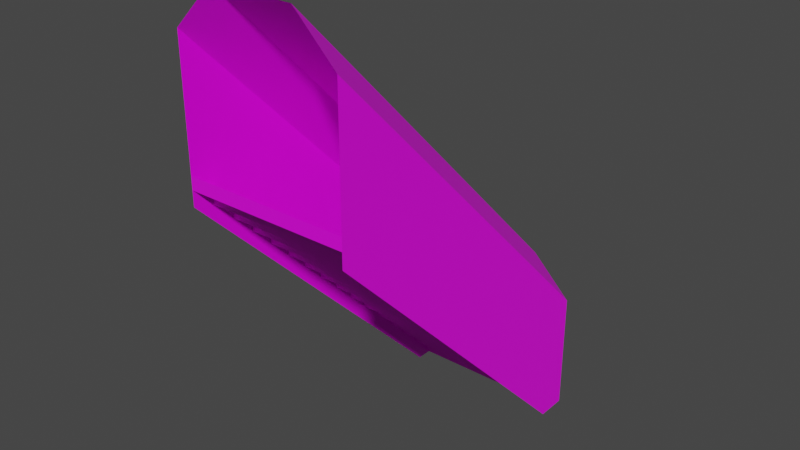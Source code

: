 # Source: 61018.blend  (saved by Blender 2.82.7; exported with 4.5.12 LTS)
import bpy
from mathutils import Matrix  # noqa: F401  (used for matrix-valued properties, if any)

bpy.ops.wm.read_factory_settings(use_empty=True)
scene = bpy.context.scene
scene.name = 'Scene'

# ---- collections
col_collection = bpy.data.collections.new('Collection'); scene.collection.children.link(col_collection)

# ---- images (referenced by path relative to the original .blend; pixels are not part of the script)
import os
ASSET_DIR = os.environ.get("B2B_ASSET_DIR", "")  # directory of the original .blend (textures are referenced by path, not embedded)
HERE = os.path.dirname(os.path.abspath(__file__))  # packed textures are extracted next to this script under _unpacked/

def load_image(name, relpath, width, height, colorspace="sRGB"):
    """Load a texture the original file referenced (path relative to the .blend, or extracted next to this script)."""
    p = next((c for c in (os.path.join(HERE, relpath), os.path.join(ASSET_DIR, relpath)) if relpath and os.path.exists(c)), "")
    if p:
        img = bpy.data.images.load(p, check_existing=True)
        img.name = name
    else:  # same state as the original file: an image datablock whose file is absent (Cycles renders it pink)
        img = bpy.data.images.new(name, width, height)
        img.source = "FILE"
        img.filepath = "//" + (relpath or name)
    img.colorspace_settings.name = colorspace
    return img
img_122_2_0_png = load_image('122_2-0.png', 'textures/122_2-0.png', 1024, 1024, 'sRGB')
img_122_0_0_png = load_image('122_0-0.png', 'textures/122_0-0.png', 1024, 1024, 'sRGB')
img_122_4_0_png = load_image('122_4-0.png', 'textures/122_4-0.png', 1024, 1024, 'sRGB')

# ---- materials (node trees are filled in below, after node groups)
mat_122_2_0 = bpy.data.materials.new('122_2-0')
mat_122_2_0.use_transparent_shadow = False
mat_122_0_0 = bpy.data.materials.new('122_0-0')
mat_122_0_0.use_transparent_shadow = False
mat_122_4_0 = bpy.data.materials.new('122_4-0')
mat_122_4_0.use_transparent_shadow = False

# ---- material node trees
mat_122_2_0.use_nodes = True; mat_122_2_0.node_tree.nodes.clear()
_N = mat_122_2_0.node_tree.nodes; _L = mat_122_2_0.node_tree.links
n0 = _N.new('ShaderNodeBsdfPrincipled'); n0.name = 'Principled BSDF'; n0.location = (0, 300)
n0.distribution = 'GGX'
n0.subsurface_method = 'BURLEY'
n0.inputs[3].default_value = 1.45
n0.inputs[27].default_value = (0.0, 0.0, 0.0, 1.0)
n0.inputs[28].default_value = 1.0
n1 = _N.new('ShaderNodeOutputMaterial'); n1.name = 'Material Output'; n1.location = (300, 300)
n2 = _N.new('ShaderNodeTexImage'); n2.name = 'Image Texture'; n2.location = (-300, 300)
n2.label = 'Base Color'
n2.image = img_122_2_0_png
_L.new(n0.outputs[0], n1.inputs[0])
_L.new(n2.outputs[0], n0.inputs[0])
n1.is_active_output = True
mat_122_0_0.use_nodes = True; mat_122_0_0.node_tree.nodes.clear()
_N = mat_122_0_0.node_tree.nodes; _L = mat_122_0_0.node_tree.links
n0 = _N.new('ShaderNodeBsdfPrincipled'); n0.name = 'Principled BSDF'; n0.location = (0, 300)
n0.distribution = 'GGX'
n0.subsurface_method = 'BURLEY'
n0.inputs[3].default_value = 1.45
n0.inputs[27].default_value = (0.0, 0.0, 0.0, 1.0)
n0.inputs[28].default_value = 1.0
n1 = _N.new('ShaderNodeOutputMaterial'); n1.name = 'Material Output'; n1.location = (300, 300)
n2 = _N.new('ShaderNodeTexImage'); n2.name = 'Image Texture'; n2.location = (-300, 300)
n2.label = 'Base Color'
n2.image = img_122_0_0_png
_L.new(n0.outputs[0], n1.inputs[0])
_L.new(n2.outputs[0], n0.inputs[0])
n1.is_active_output = True
mat_122_4_0.use_nodes = True; mat_122_4_0.node_tree.nodes.clear()
_N = mat_122_4_0.node_tree.nodes; _L = mat_122_4_0.node_tree.links
n0 = _N.new('ShaderNodeBsdfPrincipled'); n0.name = 'Principled BSDF'; n0.location = (0, 300)
n0.distribution = 'GGX'
n0.subsurface_method = 'BURLEY'
n0.inputs[3].default_value = 1.45
n0.inputs[27].default_value = (0.0, 0.0, 0.0, 1.0)
n0.inputs[28].default_value = 1.0
n1 = _N.new('ShaderNodeOutputMaterial'); n1.name = 'Material Output'; n1.location = (300, 300)
n2 = _N.new('ShaderNodeTexImage'); n2.name = 'Image Texture'; n2.location = (-300, 300)
n2.label = 'Base Color'
n2.image = img_122_4_0_png
_L.new(n0.outputs[0], n1.inputs[0])
_L.new(n2.outputs[0], n0.inputs[0])
n1.is_active_output = True

# ---- world
world_world = bpy.data.worlds.new('World'); scene.world = world_world
world_world.use_nodes = True; world_world.node_tree.nodes.clear()
_N = world_world.node_tree.nodes; _L = world_world.node_tree.links
n0 = _N.new('ShaderNodeOutputWorld'); n0.name = 'World Output'; n0.location = (300, 300)
n1 = _N.new('ShaderNodeBackground'); n1.name = 'Background'; n1.location = (10, 300)
n1.inputs[0].default_value = (0.05088, 0.05088, 0.05088, 1.0)
_L.new(n1.outputs[0], n0.inputs[0])
n0.is_active_output = True
world_world.color = (0.05088, 0.05088, 0.05088)
world_world.use_sun_shadow = False
world_world.sun_shadow_jitter_overblur = 0.0

# ---- meshes
me_model61018 = bpy.data.meshes.new('model61018')
me_model61018.from_pydata([(64.0, 96.0, 34.0), (-64.0, 96.0, 34.0), (-64.0, 80.0, 38.0), (64.0, 80.0, 38.0), (64.0, 96.0, 22.0), (-64.0, 96.0, 22.0), (-64.0, 96.0, 34.0), (64.0, 96.0, 34.0), (64.0, 112.0, 18.0), (-64.0, 112.0, 18.0), (-64.0, 96.0, 22.0), (64.0, 96.0, 22.0), (64.0, 112.0, 4.0), (-64.0, 112.0, 4.0), (-64.0, 112.0, 18.0), (64.0, 112.0, 18.0), (64.0, 128.0, -2.085e-05), (-64.0, 128.0, -2.085e-05), (-64.0, 112.0, 4.0), (64.0, 112.0, 4.0), (64.0, 48.0, 82.0), (-64.0, 48.0, 82.0), (-64.0, 32.0, 86.0), (64.0, 32.0, 86.0), (64.0, 48.0, 70.0), (-64.0, 48.0, 70.0), (-64.0, 48.0, 82.0), (64.0, 48.0, 82.0), (64.0, 64.0, 66.0), (-64.0, 64.0, 66.0), (-64.0, 48.0, 70.0), (64.0, 48.0, 70.0), (64.0, 64.0, 54.0), (-64.0, 64.0, 54.0), (-64.0, 64.0, 66.0), (64.0, 64.0, 66.0), (64.0, 80.0, 50.0), (-64.0, 80.0, 50.0), (-64.0, 64.0, 54.0), (64.0, 64.0, 54.0), (64.0, 80.0, 38.0), (-64.0, 80.0, 38.0), (-64.0, 80.0, 50.0), (64.0, 80.0, 50.0), (64.0, 2.677e-05, 130.0), (-64.0, 1.558e-05, 130.0), (-64.0, -16.0, 134.0), (64.0, -16.0, 134.0), (64.0, 2.482e-05, 118.0), (-64.0, 1.363e-05, 118.0), (-64.0, 1.558e-05, 130.0), (64.0, 2.677e-05, 130.0), (64.0, 16.0, 114.0), (-64.0, 16.0, 114.0), (-64.0, 1.363e-05, 118.0), (64.0, 2.482e-05, 118.0), (64.0, 16.0, 102.0), (-64.0, 16.0, 102.0), (-64.0, 16.0, 114.0), (64.0, 16.0, 114.0), (64.0, 32.0, 98.0), (-64.0, 32.0, 98.0), (-64.0, 16.0, 102.0), (64.0, 16.0, 102.0), (64.0, 32.0, 86.0), (-64.0, 32.0, 86.0), (-64.0, 32.0, 98.0), (64.0, 32.0, 98.0), (64.0, -48.0, 178.0), (-64.0, -48.0, 178.0), (-64.0, -64.0, 182.0), (64.0, -64.0, 182.0), (64.0, -48.0, 166.0), (-64.0, -48.0, 166.0), (-64.0, -48.0, 178.0), (64.0, -48.0, 178.0), (64.0, -32.0, 162.0), (-64.0, -32.0, 162.0), (-64.0, -48.0, 166.0), (64.0, -48.0, 166.0), (64.0, -32.0, 150.0), (-64.0, -32.0, 150.0), (-64.0, -32.0, 162.0), (64.0, -32.0, 162.0), (64.0, -16.0, 146.0), (-64.0, -16.0, 146.0), (-64.0, -32.0, 150.0), (64.0, -32.0, 150.0), (64.0, -16.0, 134.0), (-64.0, -16.0, 134.0), (-64.0, -16.0, 146.0), (64.0, -16.0, 146.0), (64.0, -96.0, 226.0), (-64.0, -96.0, 226.0), (-64.0, -112.0, 230.0), (64.0, -112.0, 230.0), (64.0, -96.0, 214.0), (-64.0, -96.0, 214.0), (-64.0, -96.0, 226.0), (64.0, -96.0, 226.0), (64.0, -80.0, 210.0), (-64.0, -80.0, 210.0), (-64.0, -96.0, 214.0), (64.0, -96.0, 214.0), (64.0, -80.0, 198.0), (-64.0, -80.0, 198.0), (-64.0, -80.0, 210.0), (64.0, -80.0, 210.0), (64.0, -64.0, 194.0), (-64.0, -64.0, 194.0), (-64.0, -80.0, 198.0), (64.0, -80.0, 198.0), (64.0, -64.0, 182.0), (-64.0, -64.0, 182.0), (-64.0, -64.0, 194.0), (64.0, -64.0, 194.0), (64.0, -128.0, 246.0), (-64.0, -128.0, 246.0), (-64.0, -128.0, 256.0), (64.0, -128.0, 256.0), (64.0, -112.0, 242.0), (-64.0, -112.0, 242.0), (-64.0, -128.0, 246.0), (64.0, -128.0, 246.0), (64.0, -112.0, 230.0), (-64.0, -112.0, 230.0), (-64.0, -112.0, 242.0), (64.0, -112.0, 242.0), (64.0, -128.0, 256.0), (64.0, -128.0, 352.0), (64.0, 128.0, 96.0), (64.0, 128.0, -2.085e-05), (-64.0, -128.0, 352.0), (-64.0, -128.0, 256.0), (-64.0, 128.0, -2.085e-05), (-64.0, 128.0, 96.0), (64.0, 128.0, -2.085e-05), (64.0, 104.0, -1.694e-05), (64.0, -128.0, 234.0), (64.0, -128.0, 256.0), (-64.0, -128.0, 256.0), (-64.0, -128.0, 234.0), (-64.0, 104.0, -1.694e-05), (-64.0, 128.0, -2.085e-05), (64.0, 128.0, 96.0), (64.0, -128.0, 352.0), (32.0, -128.0, 384.0), (32.0, 128.0, 128.0), (32.0, -128.0, 384.0), (-32.0, -128.0, 384.0), (-32.0, 128.0, 128.0), (32.0, 128.0, 128.0), (-64.0, 128.0, 96.0), (-32.0, 128.0, 128.0), (-32.0, -128.0, 384.0), (-64.0, -128.0, 352.0)], [], [(0, 1, 2), (0, 2, 3), (4, 5, 6), (4, 6, 7), (8, 9, 10), (8, 10, 11), (12, 13, 14), (12, 14, 15), (16, 17, 18), (16, 18, 19), (20, 21, 22), (20, 22, 23), (24, 25, 26), (24, 26, 27), (28, 29, 30), (28, 30, 31), (32, 33, 34), (32, 34, 35), (36, 37, 38), (36, 38, 39), (40, 41, 42), (40, 42, 43), (44, 45, 46), (44, 46, 47), (48, 49, 50), (48, 50, 51), (52, 53, 54), (52, 54, 55), (56, 57, 58), (56, 58, 59), (60, 61, 62), (60, 62, 63), (64, 65, 66), (64, 66, 67), (68, 69, 70), (68, 70, 71), (72, 73, 74), (72, 74, 75), (76, 77, 78), (76, 78, 79), (80, 81, 82), (80, 82, 83), (84, 85, 86), (84, 86, 87), (88, 89, 90), (88, 90, 91), (92, 93, 94), (92, 94, 95), (96, 97, 98), (96, 98, 99), (100, 101, 102), (100, 102, 103), (104, 105, 106), (104, 106, 107), (108, 109, 110), (108, 110, 111), (112, 113, 114), (112, 114, 115), (116, 117, 118), (116, 118, 119), (120, 121, 122), (120, 122, 123), (124, 125, 126), (124, 126, 127), (128, 129, 130), (128, 130, 131), (132, 133, 134), (132, 134, 135), (136, 137, 138), (136, 138, 139), (140, 141, 142), (140, 142, 143), (144, 145, 146), (144, 146, 147), (148, 149, 150), (148, 150, 151), (152, 153, 154), (152, 154, 155)])
me_model61018.polygons.foreach_set('material_index', [0, 0, 0, 0, 0, 0, 0, 0, 0, 0, 0, 0, 0, 0, 0, 0, 0, 0, 0, 0, 0, 0, 0, 0, 0, 0, 0, 0, 0, 0, 0, 0, 0, 0, 0, 0, 0, 0, 0, 0, 0, 0, 0, 0, 0, 0, 0, 0, 0, 0, 0, 0, 0, 0, 0, 0, 0, 0, 0, 0, 0, 0, 0, 0, 1, 1, 1, 1, 1, 1, 1, 1, 2, 2, 2, 2, 2, 2])
_uv = me_model61018.uv_layers.new(name='model61018-uv')
_uv.uv.foreach_set('vector', [0.0, -1.75, 1.0, -1.75, 0.999, -1.624, 0.0, -1.75, 0.999, -1.624, 0.0, -1.625, 0.7998, -1.1, 1.8, -1.1, 1.799, -0.999, 0.7998, -1.1, 1.799, -0.999, 0.7998, -1.0, 0.0, -1.875, 1.0, -1.875, 0.999, -1.749, 0.0, -1.875, 0.999, -1.749, 0.0, -1.75, 0.3291, -0.09961, 1.329, -0.09961, 1.328, 0.0, 0.3291, -0.09961, 1.328, 0.0, 0.3291, 0.0, 0.0, -2.0, 1.0, -2.0, 0.999, -1.875, 0.0, -2.0, 0.999, -1.875, 0.0, -1.875, 0.0, -1.375, 1.0, -1.375, 0.999, -1.249, 0.0, -1.375, 0.999, -1.249, 0.0, -1.25, 0.3291, -0.09961, 1.329, -0.09961, 1.328, 0.0, 0.3291, -0.09961, 1.328, 0.0, 0.3291, 0.0, 0.0, -1.5, 1.0, -1.5, 0.999, -1.374, 0.0, -1.5, 0.999, -1.374, 0.0, -1.375, 0.6191, -0.3496, 1.619, -0.3496, 1.618, -0.25, 0.6191, -0.3496, 1.618, -0.25, 0.6191, -0.25, 0.0, -1.625, 1.0, -1.625, 0.999, -1.5, 0.0, -1.625, 0.999, -1.5, 0.0, -1.5, 1.0, -0.3389, 2.0, -0.3389, 1.999, -0.2393, 1.0, -0.3389, 1.999, -0.2393, 1.0, -0.2393, 0.0, -1.0, 1.0, -1.0, 0.999, -0.875, 0.0, -1.0, 0.999, -0.875, 0.0, -0.875, 0.6191, -0.3496, 1.619, -0.3496, 1.618, -0.25, 0.6191, -0.3496, 1.618, -0.25, 0.6191, -0.25, 0.0, -1.125, 1.0, -1.125, 0.999, -1.0, 0.0, -1.125, 0.999, -1.0, 0.0, -1.0, 1.0, -0.3389, 2.0, -0.3389, 1.999, -0.2393, 1.0, -0.3389, 1.999, -0.2393, 1.0, -0.2393, 0.0, -1.25, 1.0, -1.25, 0.999, -1.124, 0.0, -1.25, 0.999, -1.124, 0.0, -1.125, 0.7998, -1.1, 1.8, -1.1, 1.799, -1.0, 0.7998, -1.1, 1.799, -1.0, 0.7998, -1.0, 0.0, -0.625, 1.0, -0.625, 0.999, -0.5, 0.0, -0.625, 0.999, -0.5, 0.0, -0.5, 0.7998, -1.1, 1.8, -1.1, 1.799, -1.0, 0.7998, -1.1, 1.799, -1.0, 0.7998, -1.0, 0.0, -0.75, 1.0, -0.75, 0.999, -0.624, 0.0, -0.75, 0.999, -0.624, 0.0, -0.625, 0.3291, -0.09961, 1.329, -0.09961, 1.328, 0.0, 0.3291, -0.09961, 1.328, 0.0, 0.3291, 0.0, 0.0, -0.875, 1.0, -0.875, 0.999, -0.75, 0.0, -0.875, 0.999, -0.75, 0.0, -0.75, 1.0, -0.3389, 2.0, -0.3389, 1.999, -0.2393, 1.0, -0.3389, 1.999, -0.2393, 1.0, -0.2393, 0.0, -0.25, 1.0, -0.25, 0.999, -0.124, 0.0, -0.25, 0.999, -0.124, 0.0, -0.125, 0.6191, -0.3496, 1.619, -0.3496, 1.618, -0.25, 0.6191, -0.3496, 1.618, -0.25, 0.6191, -0.25, 0.0, -0.375, 1.0, -0.375, 0.999, -0.249, 0.0, -0.375, 0.999, -0.249, 0.0, -0.25, 0.3291, -0.09961, 1.329, -0.09961, 1.328, 0.0, 0.3291, -0.09961, 1.328, 0.0, 0.3291, 0.0, 0.0, -0.5, 1.0, -0.5, 0.999, -0.375, 0.0, -0.5, 0.999, -0.375, 0.0, -0.375, 1.0, -0.3389, 2.0, -0.3389, 1.999, -0.2393, 1.0, -0.3389, 1.999, -0.2393, 1.0, -0.2393, 1.0, -0.3389, 2.0, -0.3389, 1.999, -0.2393, 1.0, -0.3389, 1.999, -0.2393, 1.0, -0.2393, 0.0, -0.125, 1.0, -0.125, 0.999, 0.0, 0.0, -0.125, 0.999, 0.0, 0.0, 0.0, 0.3291, -0.09961, 1.329, -0.09961, 1.328, 0.0, 0.3291, -0.09961, 1.328, 0.0, 0.3291, 0.0, 4.0, -3.281, 4.0, 0.0, 0.0, -8.719, 4.0, -3.281, 0.0, -8.719, 0.0, -12.0, 0.0, 0.0, 0.0, -3.281, 4.0, -12.0, 0.0, 0.0, 4.0, -12.0, 4.0, -8.719, 0.0, -12.0, 0.375, -12.0, 3.999, -4.029, 0.0, -12.0, 3.999, -4.029, 4.0, -3.281, 0.0, -3.281, 0.0, -4.008, 3.624, -11.97, 0.0, -3.281, 3.624, -11.97, 4.0, -12.0, 0.0, -1.0, 6.0, -1.0, 6.0, 0.0, 0.0, -1.0, 6.0, 0.0, 0.0, 0.0, 6.0, -2.0, 6.0, 0.0, 0.0, 0.0, 6.0, -2.0, 0.0, 0.0, 0.0, -2.0, 6.0, -1.0, 6.0, 0.0, 0.0, 0.0, 6.0, -1.0, 0.0, 0.0, 0.0, -1.0])
me_model61018.materials.append(mat_122_2_0)
me_model61018.materials.append(mat_122_0_0)
me_model61018.materials.append(mat_122_4_0)
me_model61018.use_remesh_fix_poles = True
me_model61018.use_remesh_preserve_attributes = False
me_model61018.use_mirror_vertex_groups = False
me_model61018.update()

# ---- objects
ob_model61018_node = bpy.data.objects.new('model61018-node', me_model61018)

# ---- transforms, parenting, visibility, modifiers, constraints
ob_model61018_node.location = (0.0, 0.0, 0.0)
ob_model61018_node.lineart.crease_threshold = 0.0

# ---- collection membership
col_collection.objects.link(ob_model61018_node)

# ---- scene / render settings (as saved in the file)
scene.frame_start = 1; scene.frame_end = 250; scene.frame_set(1)
scene.render.engine = 'BLENDER_EEVEE_NEXT'
scene.cycles.use_denoising = False
scene.cycles.samples = 128
scene.cycles.sampling_pattern = 'TABULATED_SOBOL'
scene.cycles.use_adaptive_sampling = False
scene.cycles.use_light_tree = False
scene.view_settings.view_transform = 'Filmic'
bpy.context.view_layer.update()

# ---- added for rendering (the .blend has no active camera and no usable light): camera, sun
cam_auto = bpy.data.cameras.new('AutoCamera')
cam_auto.lens = 50.0
cam_auto.sensor_width = 36.0
cam_auto.clip_end = 7776.72
ob_auto_camera = bpy.data.objects.new('AutoCamera', cam_auto)
scene.collection.objects.link(ob_auto_camera)
ob_auto_camera.location = (443.12, -531.744, 546.496)
ob_auto_camera.rotation_euler = (1.09748, -7.21219e-08, 0.694738)
scene.camera = ob_auto_camera
light_auto_sun = bpy.data.lights.new('AutoSun', 'SUN')
light_auto_sun.energy = 3.0
light_auto_sun.angle = 0.0523599
ob_auto_sun = bpy.data.objects.new('AutoSun', light_auto_sun)
scene.collection.objects.link(ob_auto_sun)
ob_auto_sun.rotation_euler = (0.872665, 0.174533, 0.523599)
bpy.context.view_layer.update()
